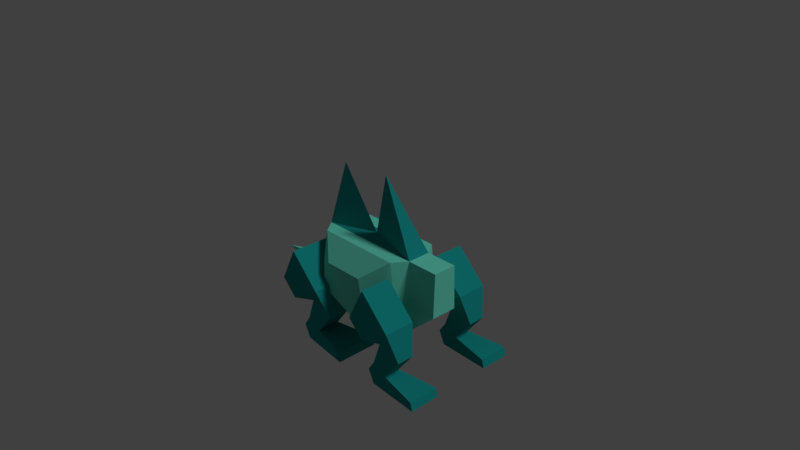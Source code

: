 # Source: hydrabody.blend  (saved by Blender 2.79.0; exported with 4.5.12 LTS)
import bpy
from mathutils import Matrix  # noqa: F401  (used for matrix-valued properties, if any)

bpy.ops.wm.read_factory_settings(use_empty=True)
scene = bpy.context.scene
scene.name = 'Scene'

# ---- collections
col_collection_1 = bpy.data.collections.new('Collection 1'); scene.collection.children.link(col_collection_1)

# ---- materials (node trees are filled in below, after node groups)
mat_ridge = bpy.data.materials.new('Ridge')
mat_ridge.alpha_threshold = 0.0
mat_ridge.use_transparent_shadow = False
mat_ridge.diffuse_color = (0.01046, 0.3108, 0.3022, 1.0)
mat_ridge.roughness = 0.5
mat_ridge.specular_intensity = 0.0
mat_main = bpy.data.materials.new('Main')
mat_main.alpha_threshold = 0.0
mat_main.use_transparent_shadow = False
mat_main.diffuse_color = (0.1603, 0.8, 0.6267, 1.0)
mat_main.roughness = 0.5
mat_main.specular_intensity = 0.0
mat_main.line_color = (0.0, 0.0, 0.0, 1.0)

# ---- material node trees

# ---- world
world_world = bpy.data.worlds.new('World'); scene.world = world_world
world_world.color = (0.05088, 0.05088, 0.05088)
world_world.use_sun_shadow = False
world_world.sun_shadow_jitter_overblur = 0.0
world_world.cycles.sampling_method = 'MANUAL'

# ---- cameras
cam_camera = bpy.data.cameras.new('Camera')
cam_camera.clip_end = 100.0
cam_camera.lens = 35.0
cam_camera.sensor_width = 32.0
cam_camera.sensor_height = 18.0
cam_camera.ortho_scale = 7.314
cam_camera.dof.focus_distance = 0.0
cam_camera.dof.aperture_fstop = 128.0

# ---- lights
light_lamp = bpy.data.lights.new('Lamp', 'SUN')
light_lamp.transmission_factor = 0.0
light_lamp.cutoff_distance = 30.0
light_lamp.angle = 0.1993
light_lamp.energy = 1.0
light_lamp.shadow_buffer_clip_start = 1.001
light_lamp.shadow_soft_size = 0.1
light_lamp.shadow_cascade_max_distance = 1000.0

# ---- meshes
me_cube_004 = bpy.data.meshes.new('Cube.004')
me_cube_004.from_pydata([(0.5668, 0.166, -0.3416), (0.8118, 0.166, 0.1341), (0.5668, 0.5878, -0.3416), (0.8118, 0.5878, 0.1341), (1.329, 0.2613, -0.6748), (1.228, 0.166, -0.282), (1.329, 0.4925, -0.6748), (1.228, 0.5878, -0.282), (0.7829, 0.166, -0.5577), (1.002, 0.2613, -0.5577), (1.002, 0.4925, -0.5577), (0.7828, 0.5878, -0.5577), (1.092, 0.4925, -0.9832), (1.092, 0.2613, -0.9832), (0.8965, 0.2613, -0.866), (0.8965, 0.4925, -0.866), (0.797, 0.4904, -1.015), (0.797, 0.2634, -1.015), (1.636, 0.166, -1.011), (1.636, 0.5878, -1.011), (0.8795, 0.4904, -1.193), (0.8795, 0.2634, -1.193), (1.664, 0.166, -1.125), (1.664, 0.5878, -1.125)], [], [(7, 10, 11), (7, 6, 10), (9, 4, 5), (17, 21, 13, 14), (9, 8, 11, 10), (21, 17, 16, 20), (13, 21, 18), (18, 21, 22), (20, 19, 23), (12, 15, 10, 6), (2, 3, 7, 11), (8, 9, 5), (12, 20, 16, 15), (2, 0, 1, 3), (17, 14, 15, 16), (5, 1, 0, 8), (5, 7, 3, 1), (12, 6, 4, 13), (19, 12, 13, 18), (12, 19, 20), (22, 21, 20, 23), (0, 2, 11, 8), (6, 7, 5, 4), (13, 4, 9, 14), (14, 9, 10, 15), (23, 19, 18, 22)])
_uv = me_cube_004.uv_layers.new(name='UVMap')
_uv.uv.foreach_set('vector', [0.1485, 0.1158, 0.09646, 0.1348, 0.06801, 0.1192, 0.1485, 0.1158, 0.1316, 0.1735, 0.09646, 0.1348, 0.2128, 0.1531, 0.2479, 0.1144, 0.2648, 0.1722, 0.1508, 0.1089, 0.1485, 0.08001, 0.1928, 0.09181, 0.1754, 0.121, 0.177, 0.3185, 0.1623, 0.2862, 0.2274, 0.2862, 0.2127, 0.3185, 0.2627, 0.2557, 0.2627, 0.2738, 0.2277, 0.2738, 0.2277, 0.2557, 0.1928, 0.09181, 0.1485, 0.08001, 0.2648, 0.04893, 0.2648, 0.04893, 0.1485, 0.08001, 0.2599, 0.03219, 0.03219, 0.2079, 0.1485, 0.239, 0.1436, 0.2557, 0.07653, 0.1961, 0.05911, 0.167, 0.09646, 0.1348, 0.1316, 0.1735, 0.05525, 0.07584, 0.1239, 0.03219, 0.1485, 0.1158, 0.06801, 0.1192, 0.1843, 0.1687, 0.2128, 0.1531, 0.2648, 0.1722, 0.07653, 0.1961, 0.03219, 0.2079, 0.03449, 0.1791, 0.05911, 0.167, 0.1623, 0.3347, 0.09726, 0.3347, 0.09726, 0.2557, 0.1623, 0.2557, 0.2627, 0.2738, 0.263, 0.3001, 0.2274, 0.3001, 0.2277, 0.2738, 0.2648, 0.1722, 0.2402, 0.2557, 0.1716, 0.2121, 0.1843, 0.1687, 0.2648, 0.09119, 0.3299, 0.09119, 0.3299, 0.1724, 0.2648, 0.1724, 0.3005, 0.2884, 0.3005, 0.3254, 0.2648, 0.3254, 0.2648, 0.2884, 0.03219, 0.3361, 0.04689, 0.2557, 0.08255, 0.2557, 0.09726, 0.3361, 0.07653, 0.1961, 0.1485, 0.239, 0.03219, 0.2079, 0.2648, 0.2884, 0.2798, 0.1724, 0.3149, 0.1724, 0.3299, 0.2884, 0.1623, 0.2557, 0.2274, 0.2557, 0.2274, 0.2862, 0.1623, 0.2862, 0.3152, 0.03219, 0.3299, 0.09119, 0.2648, 0.09119, 0.2795, 0.03219, 0.1928, 0.09181, 0.2479, 0.1144, 0.2128, 0.1531, 0.1754, 0.121, 0.263, 0.3001, 0.263, 0.3477, 0.2274, 0.3477, 0.2274, 0.3001, 0.3477, 0.09445, 0.3299, 0.09445, 0.3299, 0.03219, 0.3477, 0.03219])
me_cube_004.materials.append(mat_ridge)
me_cube_004.use_remesh_preserve_volume = False
me_cube_004.use_remesh_preserve_attributes = False
me_cube_004.use_mirror_vertex_groups = False
me_cube_004.update()
me_cube_003 = bpy.data.meshes.new('Cube.003')
me_cube_003.from_pydata([(0.5668, 0.166, -0.3416), (0.8118, 0.166, 0.1341), (0.5668, 0.5878, -0.3416), (0.8118, 0.5878, 0.1341), (1.329, 0.2613, -0.6748), (1.228, 0.166, -0.282), (1.329, 0.4925, -0.6748), (1.228, 0.5878, -0.282), (0.7829, 0.166, -0.5577), (1.002, 0.2613, -0.5577), (1.002, 0.4925, -0.5577), (0.7828, 0.5878, -0.5577), (1.092, 0.4925, -0.9832), (1.092, 0.2613, -0.9832), (0.8965, 0.2613, -0.866), (0.8965, 0.4925, -0.866), (0.797, 0.4904, -1.015), (0.797, 0.2634, -1.015), (1.636, 0.166, -1.011), (1.636, 0.5878, -1.011), (0.8795, 0.4904, -1.193), (0.8795, 0.2634, -1.193), (1.664, 0.166, -1.125), (1.664, 0.5878, -1.125)], [], [(7, 10, 11), (7, 6, 10), (9, 4, 5), (17, 21, 13, 14), (9, 8, 11, 10), (21, 17, 16, 20), (13, 21, 18), (18, 21, 22), (20, 19, 23), (12, 15, 10, 6), (2, 3, 7, 11), (8, 9, 5), (12, 20, 16, 15), (2, 0, 1, 3), (17, 14, 15, 16), (5, 1, 0, 8), (5, 7, 3, 1), (12, 6, 4, 13), (19, 12, 13, 18), (12, 19, 20), (22, 21, 20, 23), (0, 2, 11, 8), (6, 7, 5, 4), (13, 4, 9, 14), (14, 9, 10, 15), (23, 19, 18, 22)])
_uv = me_cube_003.uv_layers.new(name='UVMap')
_uv.uv.foreach_set('vector', [0.1485, 0.1158, 0.09646, 0.1348, 0.06801, 0.1192, 0.1485, 0.1158, 0.1316, 0.1735, 0.09646, 0.1348, 0.2128, 0.1531, 0.2479, 0.1144, 0.2648, 0.1722, 0.1508, 0.1089, 0.1485, 0.08001, 0.1928, 0.09181, 0.1754, 0.121, 0.177, 0.3185, 0.1623, 0.2862, 0.2274, 0.2862, 0.2127, 0.3185, 0.2627, 0.2557, 0.2627, 0.2738, 0.2277, 0.2738, 0.2277, 0.2557, 0.1928, 0.09181, 0.1485, 0.08001, 0.2648, 0.04893, 0.2648, 0.04893, 0.1485, 0.08001, 0.2599, 0.03219, 0.03219, 0.2079, 0.1485, 0.239, 0.1436, 0.2557, 0.07653, 0.1961, 0.05911, 0.167, 0.09646, 0.1348, 0.1316, 0.1735, 0.05525, 0.07584, 0.1239, 0.03219, 0.1485, 0.1158, 0.06801, 0.1192, 0.1843, 0.1687, 0.2128, 0.1531, 0.2648, 0.1722, 0.07653, 0.1961, 0.03219, 0.2079, 0.03449, 0.1791, 0.05911, 0.167, 0.1623, 0.3347, 0.09726, 0.3347, 0.09726, 0.2557, 0.1623, 0.2557, 0.2627, 0.2738, 0.263, 0.3001, 0.2274, 0.3001, 0.2277, 0.2738, 0.2648, 0.1722, 0.2402, 0.2557, 0.1716, 0.2121, 0.1843, 0.1687, 0.2648, 0.09119, 0.3299, 0.09119, 0.3299, 0.1724, 0.2648, 0.1724, 0.3005, 0.2884, 0.3005, 0.3254, 0.2648, 0.3254, 0.2648, 0.2884, 0.03219, 0.3361, 0.04689, 0.2557, 0.08255, 0.2557, 0.09726, 0.3361, 0.07653, 0.1961, 0.1485, 0.239, 0.03219, 0.2079, 0.2648, 0.2884, 0.2798, 0.1724, 0.3149, 0.1724, 0.3299, 0.2884, 0.1623, 0.2557, 0.2274, 0.2557, 0.2274, 0.2862, 0.1623, 0.2862, 0.3152, 0.03219, 0.3299, 0.09119, 0.2648, 0.09119, 0.2795, 0.03219, 0.1928, 0.09181, 0.2479, 0.1144, 0.2128, 0.1531, 0.1754, 0.121, 0.263, 0.3001, 0.263, 0.3477, 0.2274, 0.3477, 0.2274, 0.3001, 0.3477, 0.09445, 0.3299, 0.09445, 0.3299, 0.03219, 0.3477, 0.03219])
me_cube_003.materials.append(mat_ridge)
me_cube_003.use_remesh_preserve_volume = False
me_cube_003.use_remesh_preserve_attributes = False
me_cube_003.use_mirror_vertex_groups = False
me_cube_003.update()
me_cube_002 = bpy.data.meshes.new('Cube.002')
me_cube_002.from_pydata([(0.5668, 0.4092, -0.3416), (0.8118, 0.4092, 0.1341), (0.5668, 0.8311, -0.3416), (0.8118, 0.8311, 0.1341), (1.329, 0.5046, -0.6748), (1.228, 0.4092, -0.282), (1.329, 0.7358, -0.6748), (1.228, 0.8311, -0.282), (0.7829, 0.4092, -0.5577), (1.002, 0.5046, -0.5577), (1.002, 0.7358, -0.5577), (0.7828, 0.8311, -0.5577), (1.092, 0.7358, -0.9832), (1.092, 0.5046, -0.9832), (0.8965, 0.5046, -0.866), (0.8965, 0.7358, -0.866), (0.797, 0.7337, -1.015), (0.797, 0.5066, -1.015), (1.636, 0.4092, -1.011), (1.636, 0.8311, -1.011), (0.8795, 0.7337, -1.193), (0.8795, 0.5066, -1.193), (1.664, 0.4092, -1.125), (1.664, 0.8311, -1.125)], [], [(7, 10, 11), (7, 6, 10), (9, 4, 5), (17, 21, 13, 14), (9, 8, 11, 10), (21, 17, 16, 20), (13, 21, 18), (18, 21, 22), (20, 19, 23), (12, 15, 10, 6), (2, 3, 7, 11), (8, 9, 5), (12, 20, 16, 15), (2, 0, 1, 3), (17, 14, 15, 16), (5, 1, 0, 8), (5, 7, 3, 1), (12, 6, 4, 13), (19, 12, 13, 18), (12, 19, 20), (22, 21, 20, 23), (0, 2, 11, 8), (6, 7, 5, 4), (13, 4, 9, 14), (14, 9, 10, 15), (23, 19, 18, 22)])
_uv = me_cube_002.uv_layers.new(name='UVMap')
_uv.uv.foreach_set('vector', [0.1485, 0.1158, 0.09646, 0.1348, 0.06801, 0.1192, 0.1485, 0.1158, 0.1316, 0.1735, 0.09646, 0.1348, 0.2128, 0.1531, 0.2479, 0.1144, 0.2648, 0.1722, 0.1508, 0.1089, 0.1485, 0.08001, 0.1928, 0.09181, 0.1754, 0.121, 0.177, 0.3185, 0.1623, 0.2862, 0.2274, 0.2862, 0.2127, 0.3185, 0.2627, 0.2557, 0.2627, 0.2738, 0.2277, 0.2738, 0.2277, 0.2557, 0.1928, 0.09181, 0.1485, 0.08001, 0.2648, 0.04893, 0.2648, 0.04893, 0.1485, 0.08001, 0.2599, 0.03219, 0.03219, 0.2079, 0.1485, 0.239, 0.1436, 0.2557, 0.07653, 0.1961, 0.05911, 0.167, 0.09646, 0.1348, 0.1316, 0.1735, 0.05525, 0.07584, 0.1239, 0.03219, 0.1485, 0.1158, 0.06801, 0.1192, 0.1843, 0.1687, 0.2128, 0.1531, 0.2648, 0.1722, 0.07653, 0.1961, 0.03219, 0.2079, 0.03449, 0.1791, 0.05911, 0.167, 0.1623, 0.3347, 0.09726, 0.3347, 0.09726, 0.2557, 0.1623, 0.2557, 0.2627, 0.2738, 0.263, 0.3001, 0.2274, 0.3001, 0.2277, 0.2738, 0.2648, 0.1722, 0.2402, 0.2557, 0.1716, 0.2121, 0.1843, 0.1687, 0.2648, 0.09119, 0.3299, 0.09119, 0.3299, 0.1724, 0.2648, 0.1724, 0.3005, 0.2884, 0.3005, 0.3254, 0.2648, 0.3254, 0.2648, 0.2884, 0.03219, 0.3361, 0.04689, 0.2557, 0.08255, 0.2557, 0.09726, 0.3361, 0.07653, 0.1961, 0.1485, 0.239, 0.03219, 0.2079, 0.2648, 0.2884, 0.2798, 0.1724, 0.3149, 0.1724, 0.3299, 0.2884, 0.1623, 0.2557, 0.2274, 0.2557, 0.2274, 0.2862, 0.1623, 0.2862, 0.3152, 0.03219, 0.3299, 0.09119, 0.2648, 0.09119, 0.2795, 0.03219, 0.1928, 0.09181, 0.2479, 0.1144, 0.2128, 0.1531, 0.1754, 0.121, 0.263, 0.3001, 0.263, 0.3477, 0.2274, 0.3477, 0.2274, 0.3001, 0.3477, 0.09445, 0.3299, 0.09445, 0.3299, 0.03219, 0.3477, 0.03219])
me_cube_002.materials.append(mat_ridge)
me_cube_002.use_remesh_preserve_volume = False
me_cube_002.use_remesh_preserve_attributes = False
me_cube_002.use_mirror_vertex_groups = False
me_cube_002.update()
me_cube_001 = bpy.data.meshes.new('Cube.001')
me_cube_001.from_pydata([(0.5668, 0.4092, -0.3416), (0.8118, 0.4092, 0.1341), (0.5668, 0.8311, -0.3416), (0.8118, 0.8311, 0.1341), (1.329, 0.5046, -0.6748), (1.228, 0.4092, -0.282), (1.329, 0.7358, -0.6748), (1.228, 0.8311, -0.282), (0.7829, 0.4092, -0.5577), (1.002, 0.5046, -0.5577), (1.002, 0.7358, -0.5577), (0.7828, 0.8311, -0.5577), (1.092, 0.7358, -0.9832), (1.092, 0.5046, -0.9832), (0.8965, 0.5046, -0.866), (0.8965, 0.7358, -0.866), (0.797, 0.7337, -1.015), (0.797, 0.5066, -1.015), (1.636, 0.4092, -1.011), (1.636, 0.8311, -1.011), (0.8795, 0.7337, -1.193), (0.8795, 0.5066, -1.193), (1.664, 0.4092, -1.125), (1.664, 0.8311, -1.125)], [], [(7, 10, 11), (7, 6, 10), (9, 4, 5), (17, 21, 13, 14), (9, 8, 11, 10), (21, 17, 16, 20), (13, 21, 18), (18, 21, 22), (20, 19, 23), (12, 15, 10, 6), (2, 3, 7, 11), (8, 9, 5), (12, 20, 16, 15), (2, 0, 1, 3), (17, 14, 15, 16), (5, 1, 0, 8), (5, 7, 3, 1), (12, 6, 4, 13), (19, 12, 13, 18), (12, 19, 20), (22, 21, 20, 23), (0, 2, 11, 8), (6, 7, 5, 4), (13, 4, 9, 14), (14, 9, 10, 15), (23, 19, 18, 22)])
_uv = me_cube_001.uv_layers.new(name='UVMap')
_uv.uv.foreach_set('vector', [0.1485, 0.1158, 0.09646, 0.1348, 0.06801, 0.1192, 0.1485, 0.1158, 0.1316, 0.1735, 0.09646, 0.1348, 0.2128, 0.1531, 0.2479, 0.1144, 0.2648, 0.1722, 0.1508, 0.1089, 0.1485, 0.08001, 0.1928, 0.09181, 0.1754, 0.121, 0.177, 0.3185, 0.1623, 0.2862, 0.2274, 0.2862, 0.2127, 0.3185, 0.2627, 0.2557, 0.2627, 0.2738, 0.2277, 0.2738, 0.2277, 0.2557, 0.1928, 0.09181, 0.1485, 0.08001, 0.2648, 0.04893, 0.2648, 0.04893, 0.1485, 0.08001, 0.2599, 0.03219, 0.03219, 0.2079, 0.1485, 0.239, 0.1436, 0.2557, 0.07653, 0.1961, 0.05911, 0.167, 0.09646, 0.1348, 0.1316, 0.1735, 0.05525, 0.07584, 0.1239, 0.03219, 0.1485, 0.1158, 0.06801, 0.1192, 0.1843, 0.1687, 0.2128, 0.1531, 0.2648, 0.1722, 0.07653, 0.1961, 0.03219, 0.2079, 0.03449, 0.1791, 0.05911, 0.167, 0.1623, 0.3347, 0.09726, 0.3347, 0.09726, 0.2557, 0.1623, 0.2557, 0.2627, 0.2738, 0.263, 0.3001, 0.2274, 0.3001, 0.2277, 0.2738, 0.2648, 0.1722, 0.2402, 0.2557, 0.1716, 0.2121, 0.1843, 0.1687, 0.2648, 0.09119, 0.3299, 0.09119, 0.3299, 0.1724, 0.2648, 0.1724, 0.3005, 0.2884, 0.3005, 0.3254, 0.2648, 0.3254, 0.2648, 0.2884, 0.03219, 0.3361, 0.04689, 0.2557, 0.08255, 0.2557, 0.09726, 0.3361, 0.07653, 0.1961, 0.1485, 0.239, 0.03219, 0.2079, 0.2648, 0.2884, 0.2798, 0.1724, 0.3149, 0.1724, 0.3299, 0.2884, 0.1623, 0.2557, 0.2274, 0.2557, 0.2274, 0.2862, 0.1623, 0.2862, 0.3152, 0.03219, 0.3299, 0.09119, 0.2648, 0.09119, 0.2795, 0.03219, 0.1928, 0.09181, 0.2479, 0.1144, 0.2128, 0.1531, 0.1754, 0.121, 0.263, 0.3001, 0.263, 0.3477, 0.2274, 0.3477, 0.2274, 0.3001, 0.3477, 0.09445, 0.3299, 0.09445, 0.3299, 0.03219, 0.3477, 0.03219])
me_cube_001.materials.append(mat_ridge)
me_cube_001.use_remesh_preserve_volume = False
me_cube_001.use_remesh_preserve_attributes = False
me_cube_001.use_mirror_vertex_groups = False
me_cube_001.update()
me_cube = bpy.data.meshes.new('Cube')
me_cube.from_pydata([(1.344, -0.1607, 0.3107), (1.344, 0.1607, 0.3107), (1.344, 0.1815, -0.2897), (1.344, -0.1815, -0.2897), (0.9098, 0.1607, 0.3107), (0.9098, -0.1607, 0.3107), (-0.5521, -0.1607, 0.3107), (-0.4141, 7.861e-08, 1.153), (-0.5521, 0.1607, 0.3107), (0.6161, 0.5888, -0.6614), (0.9098, 0.349, -0.6614), (0.9098, -0.349, -0.6614), (0.6161, -0.5888, -0.6614), (-0.2584, -0.5888, -0.3175), (-0.5521, -0.349, -0.3175), (-0.5521, 0.349, -0.3175), (-0.2584, 0.5888, -0.3175), (0.7787, 0.349, 0.3107), (0.4582, 0.5888, 0.0514), (0.4582, -0.5888, 0.0514), (0.7787, -0.349, 0.3107), (-0.4035, -0.349, 0.3107), (-0.1006, -0.5888, 0.0514), (-0.1006, 0.5888, 0.0514), (-0.4035, 0.349, 0.3107), (-1.698, 5.248e-07, -0.5222), (-0.921, -0.1745, -0.5918), (-0.9439, -0.08033, -0.3612), (-0.921, 0.1745, -0.5918), (-0.9439, 0.08033, -0.3612), (0.1538, -6.739e-08, 0.3675), (0.3296, -2.134e-07, 1.205)], [], [(13, 12, 19, 22), (14, 15, 16), (8, 4, 17), (11, 10, 2, 3), (10, 4, 1, 2), (6, 5, 30), (9, 10, 12), (10, 11, 12), (13, 14, 16), (4, 5, 0, 1), (14, 21, 6), (8, 24, 15), (22, 19, 20, 21), (5, 11, 3, 0), (24, 8, 17), (17, 10, 9, 18), (20, 5, 21), (5, 6, 21), (1, 0, 3, 2), (16, 23, 18, 9), (4, 8, 30), (21, 14, 13, 22), (29, 28, 25), (16, 15, 24, 23), (12, 11, 20, 19), (18, 23, 24, 17), (10, 17, 4), (31, 5, 4), (5, 20, 11), (12, 13, 16, 9), (27, 6, 8, 29), (26, 25, 28), (26, 27, 25), (7, 30, 8), (14, 6, 27, 26), (14, 26, 28, 15), (25, 27, 29), (8, 15, 28, 29), (4, 30, 31), (30, 7, 6), (5, 31, 30), (6, 7, 8)])
me_cube.polygons.foreach_set('material_index', [0, 0, 0, 0, 0, 1, 0, 0, 0, 0, 0, 0, 0, 0, 0, 0, 0, 0, 0, 0, 1, 0, 0, 0, 0, 0, 0, 1, 0, 0, 0, 0, 0, 1, 0, 0, 0, 0, 1, 1, 1, 1])
_uv = me_cube.uv_layers.new(name='UVMap')
_uv.uv.foreach_set('vector', [0.3869, 0.3265, 0.3013, 0.08165, 0.4787, 0.1254, 0.4787, 0.2821, 0.2399, 0.5295, 0.06136, 0.5295, 0.0, 0.4474, 0.9232, 0.5548, 0.9232, 0.9643, 0.875, 0.9276, 0.2399, 0.1135, 0.06136, 0.1135, 0.1042, 6.683e-08, 0.1971, 0.0, 0.9045, 0.2774, 0.9045, 0.5547, 0.7933, 0.5548, 0.7936, 0.3897, 0.7933, 0.4102, 0.7933, 0.82, 0.6965, 0.5466, 1.525e-08, 0.1956, 0.06136, 0.1135, 0.3013, 0.1956, 0.06136, 0.1135, 0.2399, 0.1135, 0.3013, 0.1956, 0.3013, 0.4474, 0.2399, 0.5295, 0.0, 0.4474, 0.3835, 0.9409, 0.3013, 0.9409, 0.3013, 0.8191, 0.3835, 0.8191, 0.4806, 0.8191, 0.4806, 1.0, 0.4325, 0.9891, 0.4325, 0.9971, 0.3835, 0.9919, 0.4325, 0.8191, 0.4787, 0.2821, 0.4787, 0.1254, 0.5575, 0.03609, 0.5575, 0.3675, 0.9045, 5.291e-05, 0.9045, 0.2774, 0.7936, 0.1651, 0.7933, 0.0, 0.875, 0.5964, 0.9232, 0.5548, 0.875, 0.9276, 0.5575, 0.783, 0.3155, 0.8191, 0.3013, 0.7375, 0.4787, 0.6937, 0.9045, 0.03672, 0.9527, 0.0, 0.9045, 0.3679, 0.9527, 0.0, 0.9527, 0.4096, 0.9045, 0.3679, 0.645, 0.9448, 0.5628, 0.9448, 0.5575, 0.7765, 0.6503, 0.7765, 0.3869, 0.4926, 0.4787, 0.5371, 0.4787, 0.6937, 0.3013, 0.7375, 0.7933, 0.0, 0.7933, 0.4098, 0.6965, 0.2734, 0.5575, 0.3675, 0.4011, 0.4096, 0.3869, 0.3265, 0.4787, 0.2821, 0.618, 0.5854, 0.5624, 0.5523, 0.6965, 0.3883, 0.3869, 0.4926, 0.4011, 0.4096, 0.5575, 0.4516, 0.4787, 0.5371, 0.3013, 0.08165, 0.3155, 0.0, 0.5575, 0.03609, 0.4787, 0.1254, 0.4787, 0.6937, 0.4787, 0.5371, 0.5575, 0.4516, 0.5575, 0.783, 1.0, 0.2776, 0.9527, 0.01004, 1.0, 0.0, 0.0, 0.0, 0.3013, 0.9409, 0.3835, 0.9409, 0.9705, 0.8323, 0.9232, 0.8223, 0.9705, 0.5548, 0.3013, 0.1956, 0.3013, 0.4474, 0.0, 0.4474, 1.525e-08, 0.1956, 0.875, 0.5596, 0.875, 0.7712, 0.7933, 0.7617, 0.8342, 0.5548, 0.1953, 0.6267, 0.1506, 0.8453, 0.106, 0.6267, 0.5624, 0.2242, 0.618, 0.1911, 0.6965, 0.3883, 0.0, 0.0, 0.6965, 0.5466, 0.7933, 0.4098, 0.5575, 0.1024, 0.6965, 0.0, 0.618, 0.1911, 0.5624, 0.2242, 0.2399, 0.5295, 0.1953, 0.6267, 0.106, 0.6267, 0.06136, 0.5295, 0.6912, 0.7765, 0.6912, 0.9905, 0.6503, 0.9857, 0.6965, 0.7765, 0.5575, 0.6741, 0.5624, 0.5523, 0.618, 0.5854, 0.7933, 0.0, 0.6965, 0.2734, 0.0, 0.0, 0.6965, 0.5466, 0.0, 0.0, 0.7933, 0.4102, 0.7933, 0.82, 0.0, 0.0, 0.6965, 0.5466, 0.875, 0.7712, 0.0, 0.0, 0.7933, 0.7617])
me_cube.materials.append(mat_main)
me_cube.materials.append(mat_ridge)
me_cube.use_remesh_preserve_volume = False
me_cube.use_remesh_preserve_attributes = False
me_cube.use_mirror_vertex_groups = False
me_cube.update()

# ---- objects
ob_limbf_003 = bpy.data.objects.new('LimbF.003', me_cube_004)
ob_limbf_002 = bpy.data.objects.new('LimbF.002', me_cube_003)
ob_limbf_001 = bpy.data.objects.new('LimbF.001', me_cube_002)
ob_limbf = bpy.data.objects.new('LimbF', me_cube_001)
ob_body = bpy.data.objects.new('Body', me_cube)
ob_lamp = bpy.data.objects.new('Lamp', light_lamp)
ob_camera = bpy.data.objects.new('Camera', cam_camera)

# ---- transforms, parenting, visibility, modifiers, constraints
ob_limbf_003.location = (-1.332, 0.0, 0.0)
ob_limbf_003.scale = (1.0, -1.381, 1.0)
ob_limbf_003.lineart.crease_threshold = 0.0
ob_limbf_002.location = (-1.332, 0.0, 0.0)
ob_limbf_002.scale = (1.0, 1.381, 1.0)
ob_limbf_002.lineart.crease_threshold = 0.0
ob_limbf_001.location = (0.0, 0.0, 0.0)
ob_limbf_001.scale = (1.0, -1.0, 1.0)
ob_limbf_001.lineart.crease_threshold = 0.0
ob_limbf.location = (0.0, 0.0, 0.0)
ob_limbf.lineart.crease_threshold = 0.0
ob_body.location = (0.0, 0.0, 0.0)
ob_body.lock_rotations_4d = False
ob_body.empty_display_type = 'ARROWS'
ob_body.lineart.crease_threshold = 0.0
ob_lamp.location = (4.076, 1.005, 5.904)
ob_lamp.rotation_euler = (0.6503, 0.05522, 1.866)
ob_lamp.lock_rotations_4d = False
ob_lamp.empty_display_type = 'ARROWS'
ob_lamp.color = (0.0, 0.0, 0.0, 0.0)
ob_lamp.lineart.crease_threshold = 0.0
ob_camera.location = (7.481, -6.508, 5.344)
ob_camera.rotation_euler = (1.109, 0.0, 0.8149)
ob_camera.lock_rotations_4d = False
ob_camera.empty_display_type = 'ARROWS'
ob_camera.color = (0.0, 0.0, 0.0, 0.0)
ob_camera.display_type = 'WIRE'
ob_camera.lineart.crease_threshold = 0.0

# ---- collection membership
col_collection_1.objects.link(ob_limbf_003)
col_collection_1.objects.link(ob_limbf_002)
col_collection_1.objects.link(ob_limbf_001)
col_collection_1.objects.link(ob_limbf)
col_collection_1.objects.link(ob_body)
col_collection_1.objects.link(ob_lamp)
col_collection_1.objects.link(ob_camera)

# ---- scene / render settings (as saved in the file)
scene.camera = ob_camera
scene.frame_start = 1; scene.frame_end = 250; scene.frame_set(1)
scene.render.engine = 'BLENDER_EEVEE_NEXT'
scene.render.resolution_percentage = 50
scene.render.dither_intensity = 0.0
scene.cycles.use_denoising = False
scene.cycles.samples = 128
scene.cycles.sampling_pattern = 'TABULATED_SOBOL'
scene.cycles.use_adaptive_sampling = False
scene.cycles.use_light_tree = False
scene.cycles.blur_glossy = 0.0
scene.cycles.sample_clamp_indirect = 0.0
scene.view_settings.view_transform = 'Standard'
bpy.context.view_layer.update()
